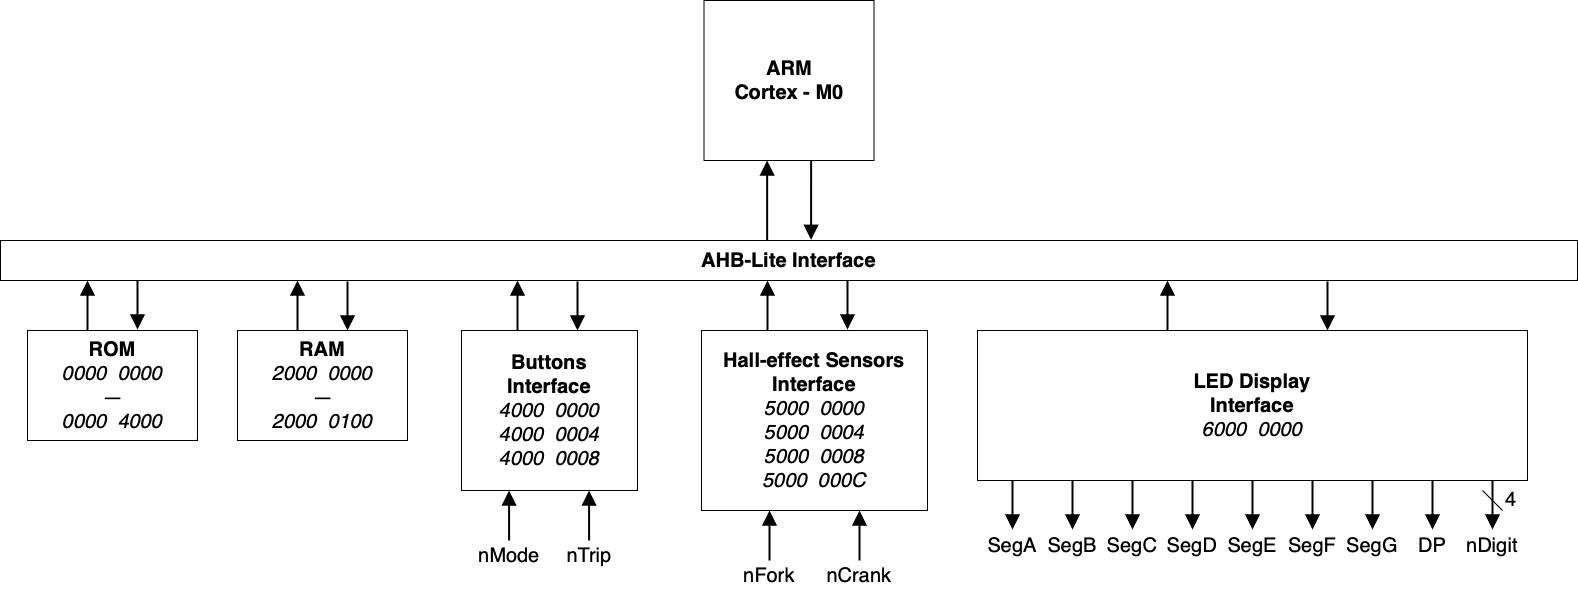

The diagram above was exported from draw.io. Its source (the exported page's mxGraphModel, read from the mxfile embedded in the PNG):
<mxGraphModel dx="1470" dy="1041" grid="1" gridSize="10" guides="1" tooltips="1" connect="1" arrows="1" fold="1" page="1" pageScale="1" pageWidth="827" pageHeight="1169" math="0" shadow="0">
  <root>
    <mxCell id="0" />
    <mxCell id="1" parent="0" />
    <mxCell id="slwopZShuGKA2jBAgqNv-1" value="&lt;font style=&quot;font-size: 20px;&quot;&gt;&lt;b&gt;ARM&lt;br&gt;Cortex - M0&lt;br&gt;&lt;/b&gt;&lt;/font&gt;" style="rounded=0;whiteSpace=wrap;html=1;" parent="1" vertex="1">
      <mxGeometry x="656.5" y="220" width="170" height="160" as="geometry" />
    </mxCell>
    <mxCell id="slwopZShuGKA2jBAgqNv-2" value="&lt;b&gt;AHB-Lite Interface&lt;/b&gt;" style="rounded=0;whiteSpace=wrap;html=1;fontSize=20;" parent="1" vertex="1">
      <mxGeometry x="-47" y="460" width="1577" height="40" as="geometry" />
    </mxCell>
    <mxCell id="slwopZShuGKA2jBAgqNv-3" value="&lt;b&gt;ROM&lt;/b&gt;&lt;br&gt;&lt;i&gt;0000 &amp;nbsp;0000&lt;br&gt;—&lt;br&gt;0000 &amp;nbsp;4000&lt;/i&gt;" style="rounded=0;whiteSpace=wrap;html=1;fontSize=20;" parent="1" vertex="1">
      <mxGeometry x="-20" y="550" width="170" height="110" as="geometry" />
    </mxCell>
    <mxCell id="slwopZShuGKA2jBAgqNv-6" value="&lt;b&gt;RAM&lt;/b&gt;&lt;br&gt;&lt;i&gt;2000 &amp;nbsp;0000&lt;br&gt;—&lt;br&gt;2000 &amp;nbsp;0100&lt;/i&gt;" style="rounded=0;whiteSpace=wrap;html=1;fontSize=20;" parent="1" vertex="1">
      <mxGeometry x="190" y="550" width="170" height="110" as="geometry" />
    </mxCell>
    <mxCell id="slwopZShuGKA2jBAgqNv-8" value="" style="endArrow=block;html=1;rounded=0;fontSize=20;entryX=0.639;entryY=-0.006;entryDx=0;entryDy=0;exitX=0.147;exitY=1.006;exitDx=0;exitDy=0;exitPerimeter=0;entryPerimeter=0;strokeWidth=2;endFill=1;endSize=10;" parent="1" edge="1">
      <mxGeometry width="50" height="50" relative="1" as="geometry">
        <mxPoint x="300" y="501" as="sourcePoint" />
        <mxPoint x="300" y="550" as="targetPoint" />
      </mxGeometry>
    </mxCell>
    <mxCell id="slwopZShuGKA2jBAgqNv-9" value="&lt;b&gt;Buttons&lt;/b&gt;&lt;br&gt;&lt;b&gt;Interface&lt;/b&gt;&lt;br&gt;&lt;i&gt;4000 &amp;nbsp;0000&lt;br&gt;4000 &amp;nbsp;0004&lt;br&gt;4000 &amp;nbsp;0008&lt;br&gt;&lt;/i&gt;" style="rounded=0;whiteSpace=wrap;html=1;fontSize=20;" parent="1" vertex="1">
      <mxGeometry x="414" y="550" width="176" height="160" as="geometry" />
    </mxCell>
    <mxCell id="slwopZShuGKA2jBAgqNv-12" style="edgeStyle=orthogonalEdgeStyle;rounded=0;orthogonalLoop=1;jettySize=auto;html=1;exitX=0.329;exitY=0.009;exitDx=0;exitDy=0;entryX=0.089;entryY=1.028;entryDx=0;entryDy=0;entryPerimeter=0;fontSize=20;exitPerimeter=0;endArrow=block;endFill=1;strokeWidth=2;endSize=10;" parent="1" edge="1">
      <mxGeometry relative="1" as="geometry">
        <mxPoint x="470" y="550" as="sourcePoint" />
        <mxPoint x="470" y="500" as="targetPoint" />
      </mxGeometry>
    </mxCell>
    <mxCell id="slwopZShuGKA2jBAgqNv-13" value="" style="endArrow=block;html=1;rounded=0;fontSize=20;entryX=0.639;entryY=-0.006;entryDx=0;entryDy=0;exitX=0.147;exitY=1.006;exitDx=0;exitDy=0;exitPerimeter=0;entryPerimeter=0;strokeWidth=2;endFill=1;endSize=10;" parent="1" edge="1">
      <mxGeometry width="50" height="50" relative="1" as="geometry">
        <mxPoint x="530" y="501" as="sourcePoint" />
        <mxPoint x="530" y="550" as="targetPoint" />
      </mxGeometry>
    </mxCell>
    <mxCell id="slwopZShuGKA2jBAgqNv-14" style="edgeStyle=orthogonalEdgeStyle;rounded=0;orthogonalLoop=1;jettySize=auto;html=1;exitX=0.329;exitY=0.009;exitDx=0;exitDy=0;entryX=0.089;entryY=1.028;entryDx=0;entryDy=0;entryPerimeter=0;fontSize=20;exitPerimeter=0;endArrow=block;endFill=1;strokeWidth=2;endSize=10;" parent="1" edge="1">
      <mxGeometry relative="1" as="geometry">
        <mxPoint x="461.58" y="760" as="sourcePoint" />
        <mxPoint x="461.58" y="710" as="targetPoint" />
      </mxGeometry>
    </mxCell>
    <mxCell id="slwopZShuGKA2jBAgqNv-15" style="edgeStyle=orthogonalEdgeStyle;rounded=0;orthogonalLoop=1;jettySize=auto;html=1;exitX=0.329;exitY=0.009;exitDx=0;exitDy=0;entryX=0.089;entryY=1.028;entryDx=0;entryDy=0;entryPerimeter=0;fontSize=20;exitPerimeter=0;endArrow=block;endFill=1;strokeWidth=2;endSize=10;" parent="1" edge="1">
      <mxGeometry relative="1" as="geometry">
        <mxPoint x="541.58" y="760" as="sourcePoint" />
        <mxPoint x="541.58" y="710" as="targetPoint" />
      </mxGeometry>
    </mxCell>
    <mxCell id="slwopZShuGKA2jBAgqNv-18" value="&lt;b&gt;Hall-effect Sensors&lt;br&gt;Interface&lt;/b&gt;&lt;br&gt;&lt;i&gt;5000 &amp;nbsp;0000&lt;br&gt;5000 &amp;nbsp;0004&lt;br&gt;5000 &amp;nbsp;0008&lt;br&gt;5000 &amp;nbsp;000C&lt;br&gt;&lt;/i&gt;" style="rounded=0;whiteSpace=wrap;html=1;fontSize=20;" parent="1" vertex="1">
      <mxGeometry x="654" y="550" width="226" height="180" as="geometry" />
    </mxCell>
    <mxCell id="slwopZShuGKA2jBAgqNv-19" style="edgeStyle=orthogonalEdgeStyle;rounded=0;orthogonalLoop=1;jettySize=auto;html=1;exitX=0.329;exitY=0.009;exitDx=0;exitDy=0;entryX=0.089;entryY=1.028;entryDx=0;entryDy=0;entryPerimeter=0;fontSize=20;exitPerimeter=0;endArrow=block;endFill=1;strokeWidth=2;endSize=10;" parent="1" edge="1">
      <mxGeometry relative="1" as="geometry">
        <mxPoint x="720" y="550" as="sourcePoint" />
        <mxPoint x="720" y="500" as="targetPoint" />
      </mxGeometry>
    </mxCell>
    <mxCell id="slwopZShuGKA2jBAgqNv-20" value="" style="endArrow=block;html=1;rounded=0;fontSize=20;entryX=0.639;entryY=-0.006;entryDx=0;entryDy=0;exitX=0.147;exitY=1.006;exitDx=0;exitDy=0;exitPerimeter=0;entryPerimeter=0;strokeWidth=2;endFill=1;endSize=10;" parent="1" edge="1">
      <mxGeometry width="50" height="50" relative="1" as="geometry">
        <mxPoint x="800" y="500" as="sourcePoint" />
        <mxPoint x="800" y="549" as="targetPoint" />
      </mxGeometry>
    </mxCell>
    <mxCell id="slwopZShuGKA2jBAgqNv-21" style="edgeStyle=orthogonalEdgeStyle;rounded=0;orthogonalLoop=1;jettySize=auto;html=1;exitX=0.329;exitY=0.009;exitDx=0;exitDy=0;entryX=0.089;entryY=1.028;entryDx=0;entryDy=0;entryPerimeter=0;fontSize=20;exitPerimeter=0;endArrow=block;endFill=1;strokeWidth=2;endSize=10;" parent="1" edge="1">
      <mxGeometry relative="1" as="geometry">
        <mxPoint x="722" y="780" as="sourcePoint" />
        <mxPoint x="722" y="730" as="targetPoint" />
      </mxGeometry>
    </mxCell>
    <mxCell id="slwopZShuGKA2jBAgqNv-22" style="edgeStyle=orthogonalEdgeStyle;rounded=0;orthogonalLoop=1;jettySize=auto;html=1;exitX=0.329;exitY=0.009;exitDx=0;exitDy=0;entryX=0.089;entryY=1.028;entryDx=0;entryDy=0;entryPerimeter=0;fontSize=20;exitPerimeter=0;endArrow=block;endFill=1;strokeWidth=2;endSize=10;" parent="1" edge="1">
      <mxGeometry relative="1" as="geometry">
        <mxPoint x="812" y="780" as="sourcePoint" />
        <mxPoint x="812" y="730" as="targetPoint" />
      </mxGeometry>
    </mxCell>
    <mxCell id="slwopZShuGKA2jBAgqNv-24" value="nCrank" style="text;html=1;strokeColor=none;fillColor=none;align=center;verticalAlign=middle;whiteSpace=wrap;rounded=0;fontSize=20;" parent="1" vertex="1">
      <mxGeometry x="782" y="780" width="60" height="30" as="geometry" />
    </mxCell>
    <mxCell id="slwopZShuGKA2jBAgqNv-27" value="" style="group" parent="1" vertex="1" connectable="0">
      <mxGeometry x="432" y="760" width="60" height="30" as="geometry" />
    </mxCell>
    <mxCell id="slwopZShuGKA2jBAgqNv-16" value="nMode" style="text;html=1;strokeColor=none;fillColor=none;align=center;verticalAlign=middle;whiteSpace=wrap;rounded=0;fontSize=20;" parent="slwopZShuGKA2jBAgqNv-27" vertex="1">
      <mxGeometry width="60" height="30" as="geometry" />
    </mxCell>
    <mxCell id="slwopZShuGKA2jBAgqNv-30" value="" style="group" parent="1" vertex="1" connectable="0">
      <mxGeometry x="512" y="760" width="60" height="30" as="geometry" />
    </mxCell>
    <mxCell id="slwopZShuGKA2jBAgqNv-17" value="nTrip" style="text;html=1;strokeColor=none;fillColor=none;align=center;verticalAlign=middle;whiteSpace=wrap;rounded=0;fontSize=20;" parent="slwopZShuGKA2jBAgqNv-30" vertex="1">
      <mxGeometry width="60" height="30" as="geometry" />
    </mxCell>
    <mxCell id="slwopZShuGKA2jBAgqNv-32" value="" style="group" parent="1" vertex="1" connectable="0">
      <mxGeometry x="692" y="780" width="60" height="30" as="geometry" />
    </mxCell>
    <mxCell id="slwopZShuGKA2jBAgqNv-23" value="nFork" style="text;html=1;strokeColor=none;fillColor=none;align=center;verticalAlign=middle;whiteSpace=wrap;rounded=0;fontSize=20;" parent="slwopZShuGKA2jBAgqNv-32" vertex="1">
      <mxGeometry width="60" height="30" as="geometry" />
    </mxCell>
    <mxCell id="slwopZShuGKA2jBAgqNv-34" style="edgeStyle=orthogonalEdgeStyle;rounded=0;orthogonalLoop=1;jettySize=auto;html=1;exitX=0.329;exitY=0.009;exitDx=0;exitDy=0;entryX=0.089;entryY=1.028;entryDx=0;entryDy=0;entryPerimeter=0;fontSize=20;exitPerimeter=0;endArrow=block;endFill=1;strokeWidth=2;endSize=10;" parent="1" edge="1">
      <mxGeometry relative="1" as="geometry">
        <mxPoint x="250" y="550" as="sourcePoint" />
        <mxPoint x="250" y="500" as="targetPoint" />
      </mxGeometry>
    </mxCell>
    <mxCell id="slwopZShuGKA2jBAgqNv-35" style="edgeStyle=orthogonalEdgeStyle;rounded=0;orthogonalLoop=1;jettySize=auto;html=1;exitX=0.329;exitY=0.009;exitDx=0;exitDy=0;entryX=0.089;entryY=1.028;entryDx=0;entryDy=0;entryPerimeter=0;fontSize=20;exitPerimeter=0;endArrow=block;endFill=1;strokeWidth=2;endSize=10;" parent="1" edge="1">
      <mxGeometry relative="1" as="geometry">
        <mxPoint x="40" y="550" as="sourcePoint" />
        <mxPoint x="40" y="500" as="targetPoint" />
      </mxGeometry>
    </mxCell>
    <mxCell id="slwopZShuGKA2jBAgqNv-36" value="" style="endArrow=block;html=1;rounded=0;fontSize=20;entryX=0.639;entryY=-0.006;entryDx=0;entryDy=0;exitX=0.147;exitY=1.006;exitDx=0;exitDy=0;exitPerimeter=0;entryPerimeter=0;strokeWidth=2;endFill=1;endSize=10;" parent="1" edge="1">
      <mxGeometry width="50" height="50" relative="1" as="geometry">
        <mxPoint x="90" y="500" as="sourcePoint" />
        <mxPoint x="90" y="549" as="targetPoint" />
      </mxGeometry>
    </mxCell>
    <mxCell id="slwopZShuGKA2jBAgqNv-37" value="&lt;b&gt;LED Display&lt;/b&gt;&lt;br&gt;&lt;b&gt;Interface&lt;/b&gt;&lt;br&gt;&lt;i&gt;6000 &amp;nbsp;0000&lt;br&gt;&lt;/i&gt;" style="rounded=0;whiteSpace=wrap;html=1;fontSize=20;" parent="1" vertex="1">
      <mxGeometry x="930" y="550" width="550" height="150" as="geometry" />
    </mxCell>
    <mxCell id="slwopZShuGKA2jBAgqNv-38" style="edgeStyle=orthogonalEdgeStyle;rounded=0;orthogonalLoop=1;jettySize=auto;html=1;entryX=0.089;entryY=1.028;entryDx=0;entryDy=0;entryPerimeter=0;fontSize=20;endArrow=block;endFill=1;strokeWidth=2;endSize=10;" parent="1" edge="1">
      <mxGeometry relative="1" as="geometry">
        <mxPoint x="719.63" y="460" as="sourcePoint" />
        <mxPoint x="719.63" y="380" as="targetPoint" />
      </mxGeometry>
    </mxCell>
    <mxCell id="slwopZShuGKA2jBAgqNv-40" style="edgeStyle=orthogonalEdgeStyle;rounded=0;orthogonalLoop=1;jettySize=auto;html=1;exitX=0.329;exitY=0.009;exitDx=0;exitDy=0;entryX=0.089;entryY=1.028;entryDx=0;entryDy=0;entryPerimeter=0;fontSize=20;exitPerimeter=0;endArrow=block;endFill=1;strokeWidth=2;endSize=10;" parent="1" edge="1">
      <mxGeometry relative="1" as="geometry">
        <mxPoint x="1120" y="550" as="sourcePoint" />
        <mxPoint x="1120" y="500" as="targetPoint" />
      </mxGeometry>
    </mxCell>
    <mxCell id="slwopZShuGKA2jBAgqNv-41" value="" style="endArrow=block;html=1;rounded=0;fontSize=20;entryX=0.639;entryY=-0.006;entryDx=0;entryDy=0;exitX=0.147;exitY=1.006;exitDx=0;exitDy=0;exitPerimeter=0;entryPerimeter=0;strokeWidth=2;endFill=1;endSize=10;" parent="1" edge="1">
      <mxGeometry width="50" height="50" relative="1" as="geometry">
        <mxPoint x="1280" y="501" as="sourcePoint" />
        <mxPoint x="1280" y="550" as="targetPoint" />
      </mxGeometry>
    </mxCell>
    <mxCell id="slwopZShuGKA2jBAgqNv-61" value="" style="endArrow=block;html=1;rounded=0;fontSize=20;entryX=0.514;entryY=-0.017;entryDx=0;entryDy=0;exitX=0.147;exitY=1.006;exitDx=0;exitDy=0;exitPerimeter=0;entryPerimeter=0;strokeWidth=2;endFill=1;endSize=10;" parent="1" target="slwopZShuGKA2jBAgqNv-2" edge="1">
      <mxGeometry width="50" height="50" relative="1" as="geometry">
        <mxPoint x="763.63" y="380" as="sourcePoint" />
        <mxPoint x="763.63" y="429" as="targetPoint" />
      </mxGeometry>
    </mxCell>
    <mxCell id="rQqzEKwfhu4MhLQ_9bE5-1" value="" style="group" parent="1" vertex="1" connectable="0">
      <mxGeometry x="935" y="700" width="540" height="80" as="geometry" />
    </mxCell>
    <mxCell id="slwopZShuGKA2jBAgqNv-43" value="" style="endArrow=block;html=1;rounded=0;fontSize=20;entryX=0.639;entryY=-0.006;entryDx=0;entryDy=0;exitX=0.147;exitY=1.006;exitDx=0;exitDy=0;exitPerimeter=0;entryPerimeter=0;strokeWidth=2;endFill=1;endSize=10;" parent="rQqzEKwfhu4MhLQ_9bE5-1" edge="1">
      <mxGeometry width="50" height="50" relative="1" as="geometry">
        <mxPoint x="30" as="sourcePoint" />
        <mxPoint x="30" y="49" as="targetPoint" />
      </mxGeometry>
    </mxCell>
    <mxCell id="slwopZShuGKA2jBAgqNv-44" value="" style="endArrow=block;html=1;rounded=0;fontSize=20;entryX=0.639;entryY=-0.006;entryDx=0;entryDy=0;exitX=0.147;exitY=1.006;exitDx=0;exitDy=0;exitPerimeter=0;entryPerimeter=0;strokeWidth=2;endFill=1;endSize=10;" parent="rQqzEKwfhu4MhLQ_9bE5-1" edge="1">
      <mxGeometry width="50" height="50" relative="1" as="geometry">
        <mxPoint x="90" as="sourcePoint" />
        <mxPoint x="90" y="49" as="targetPoint" />
      </mxGeometry>
    </mxCell>
    <mxCell id="slwopZShuGKA2jBAgqNv-45" value="" style="endArrow=block;html=1;rounded=0;fontSize=20;entryX=0.639;entryY=-0.006;entryDx=0;entryDy=0;exitX=0.147;exitY=1.006;exitDx=0;exitDy=0;exitPerimeter=0;entryPerimeter=0;strokeWidth=2;endFill=1;endSize=10;" parent="rQqzEKwfhu4MhLQ_9bE5-1" edge="1">
      <mxGeometry width="50" height="50" relative="1" as="geometry">
        <mxPoint x="150" as="sourcePoint" />
        <mxPoint x="150" y="49" as="targetPoint" />
      </mxGeometry>
    </mxCell>
    <mxCell id="slwopZShuGKA2jBAgqNv-46" value="" style="endArrow=block;html=1;rounded=0;fontSize=20;entryX=0.639;entryY=-0.006;entryDx=0;entryDy=0;exitX=0.147;exitY=1.006;exitDx=0;exitDy=0;exitPerimeter=0;entryPerimeter=0;strokeWidth=2;endFill=1;endSize=10;" parent="rQqzEKwfhu4MhLQ_9bE5-1" edge="1">
      <mxGeometry width="50" height="50" relative="1" as="geometry">
        <mxPoint x="210" as="sourcePoint" />
        <mxPoint x="210" y="49" as="targetPoint" />
      </mxGeometry>
    </mxCell>
    <mxCell id="slwopZShuGKA2jBAgqNv-47" value="" style="endArrow=block;html=1;rounded=0;fontSize=20;entryX=0.639;entryY=-0.006;entryDx=0;entryDy=0;exitX=0.147;exitY=1.006;exitDx=0;exitDy=0;exitPerimeter=0;entryPerimeter=0;strokeWidth=2;endFill=1;endSize=10;" parent="rQqzEKwfhu4MhLQ_9bE5-1" edge="1">
      <mxGeometry width="50" height="50" relative="1" as="geometry">
        <mxPoint x="270" as="sourcePoint" />
        <mxPoint x="270" y="49" as="targetPoint" />
      </mxGeometry>
    </mxCell>
    <mxCell id="slwopZShuGKA2jBAgqNv-48" value="" style="endArrow=block;html=1;rounded=0;fontSize=20;entryX=0.639;entryY=-0.006;entryDx=0;entryDy=0;exitX=0.147;exitY=1.006;exitDx=0;exitDy=0;exitPerimeter=0;entryPerimeter=0;strokeWidth=2;endFill=1;endSize=10;" parent="rQqzEKwfhu4MhLQ_9bE5-1" edge="1">
      <mxGeometry width="50" height="50" relative="1" as="geometry">
        <mxPoint x="330" as="sourcePoint" />
        <mxPoint x="330" y="49" as="targetPoint" />
      </mxGeometry>
    </mxCell>
    <mxCell id="slwopZShuGKA2jBAgqNv-49" value="" style="endArrow=block;html=1;rounded=0;fontSize=20;entryX=0.639;entryY=-0.006;entryDx=0;entryDy=0;exitX=0.147;exitY=1.006;exitDx=0;exitDy=0;exitPerimeter=0;entryPerimeter=0;strokeWidth=2;endFill=1;endSize=10;" parent="rQqzEKwfhu4MhLQ_9bE5-1" edge="1">
      <mxGeometry width="50" height="50" relative="1" as="geometry">
        <mxPoint x="390" as="sourcePoint" />
        <mxPoint x="390" y="49" as="targetPoint" />
      </mxGeometry>
    </mxCell>
    <mxCell id="slwopZShuGKA2jBAgqNv-50" value="" style="endArrow=block;html=1;rounded=0;fontSize=20;entryX=0.639;entryY=-0.006;entryDx=0;entryDy=0;exitX=0.147;exitY=1.006;exitDx=0;exitDy=0;exitPerimeter=0;entryPerimeter=0;strokeWidth=2;endFill=1;endSize=10;" parent="rQqzEKwfhu4MhLQ_9bE5-1" edge="1">
      <mxGeometry width="50" height="50" relative="1" as="geometry">
        <mxPoint x="450" as="sourcePoint" />
        <mxPoint x="450" y="49" as="targetPoint" />
      </mxGeometry>
    </mxCell>
    <mxCell id="slwopZShuGKA2jBAgqNv-51" value="" style="endArrow=block;html=1;rounded=0;fontSize=20;entryX=0.639;entryY=-0.006;entryDx=0;entryDy=0;exitX=0.147;exitY=1.006;exitDx=0;exitDy=0;exitPerimeter=0;entryPerimeter=0;strokeWidth=2;endFill=1;endSize=10;" parent="rQqzEKwfhu4MhLQ_9bE5-1" edge="1">
      <mxGeometry width="50" height="50" relative="1" as="geometry">
        <mxPoint x="510" as="sourcePoint" />
        <mxPoint x="510" y="49" as="targetPoint" />
      </mxGeometry>
    </mxCell>
    <mxCell id="slwopZShuGKA2jBAgqNv-52" value="SegA" style="text;html=1;strokeColor=none;fillColor=none;align=center;verticalAlign=middle;whiteSpace=wrap;rounded=0;fontSize=20;fontColor=none;" parent="rQqzEKwfhu4MhLQ_9bE5-1" vertex="1">
      <mxGeometry y="50" width="60" height="30" as="geometry" />
    </mxCell>
    <mxCell id="slwopZShuGKA2jBAgqNv-53" value="SegB" style="text;html=1;strokeColor=none;fillColor=none;align=center;verticalAlign=middle;whiteSpace=wrap;rounded=0;fontSize=20;fontColor=none;" parent="rQqzEKwfhu4MhLQ_9bE5-1" vertex="1">
      <mxGeometry x="60" y="50" width="60" height="30" as="geometry" />
    </mxCell>
    <mxCell id="slwopZShuGKA2jBAgqNv-54" value="SegC" style="text;html=1;strokeColor=none;fillColor=none;align=center;verticalAlign=middle;whiteSpace=wrap;rounded=0;fontSize=20;fontColor=none;" parent="rQqzEKwfhu4MhLQ_9bE5-1" vertex="1">
      <mxGeometry x="120" y="50" width="60" height="30" as="geometry" />
    </mxCell>
    <mxCell id="slwopZShuGKA2jBAgqNv-55" value="SegD" style="text;html=1;strokeColor=none;fillColor=none;align=center;verticalAlign=middle;whiteSpace=wrap;rounded=0;fontSize=20;fontColor=none;" parent="rQqzEKwfhu4MhLQ_9bE5-1" vertex="1">
      <mxGeometry x="180" y="50" width="60" height="30" as="geometry" />
    </mxCell>
    <mxCell id="slwopZShuGKA2jBAgqNv-56" value="SegE" style="text;html=1;strokeColor=none;fillColor=none;align=center;verticalAlign=middle;whiteSpace=wrap;rounded=0;fontSize=20;fontColor=none;" parent="rQqzEKwfhu4MhLQ_9bE5-1" vertex="1">
      <mxGeometry x="240" y="50" width="60" height="30" as="geometry" />
    </mxCell>
    <mxCell id="slwopZShuGKA2jBAgqNv-57" value="SegF" style="text;html=1;strokeColor=none;fillColor=none;align=center;verticalAlign=middle;whiteSpace=wrap;rounded=0;fontSize=20;fontColor=none;" parent="rQqzEKwfhu4MhLQ_9bE5-1" vertex="1">
      <mxGeometry x="300" y="50" width="60" height="30" as="geometry" />
    </mxCell>
    <mxCell id="slwopZShuGKA2jBAgqNv-58" value="SegG" style="text;html=1;strokeColor=none;fillColor=none;align=center;verticalAlign=middle;whiteSpace=wrap;rounded=0;fontSize=20;fontColor=none;" parent="rQqzEKwfhu4MhLQ_9bE5-1" vertex="1">
      <mxGeometry x="360" y="50" width="60" height="30" as="geometry" />
    </mxCell>
    <mxCell id="slwopZShuGKA2jBAgqNv-59" value="DP" style="text;html=1;strokeColor=none;fillColor=none;align=center;verticalAlign=middle;whiteSpace=wrap;rounded=0;fontSize=20;fontColor=none;" parent="rQqzEKwfhu4MhLQ_9bE5-1" vertex="1">
      <mxGeometry x="420" y="50" width="60" height="30" as="geometry" />
    </mxCell>
    <mxCell id="slwopZShuGKA2jBAgqNv-60" value="nDigit" style="text;html=1;strokeColor=none;fillColor=none;align=center;verticalAlign=middle;whiteSpace=wrap;rounded=0;fontSize=20;fontColor=none;" parent="rQqzEKwfhu4MhLQ_9bE5-1" vertex="1">
      <mxGeometry x="480" y="50" width="60" height="30" as="geometry" />
    </mxCell>
    <mxCell id="slwopZShuGKA2jBAgqNv-62" value="" style="endArrow=none;html=1;rounded=0;strokeWidth=1;fontSize=20;fontColor=none;endSize=10;" parent="rQqzEKwfhu4MhLQ_9bE5-1" edge="1">
      <mxGeometry width="50" height="50" relative="1" as="geometry">
        <mxPoint x="500" y="10" as="sourcePoint" />
        <mxPoint x="520" y="30" as="targetPoint" />
      </mxGeometry>
    </mxCell>
    <mxCell id="slwopZShuGKA2jBAgqNv-63" value="4" style="text;html=1;strokeColor=none;fillColor=none;align=center;verticalAlign=middle;whiteSpace=wrap;rounded=0;fontSize=20;fontColor=none;" parent="rQqzEKwfhu4MhLQ_9bE5-1" vertex="1">
      <mxGeometry x="519" y="4" width="20" height="30" as="geometry" />
    </mxCell>
  </root>
</mxGraphModel>